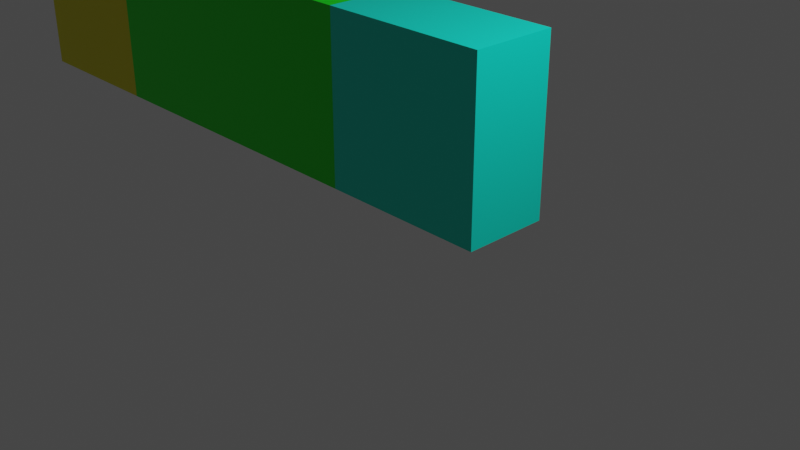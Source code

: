 # Source: ModularDemo.blend  (saved by Blender 2.92.15; exported with 4.5.12 LTS)
import bpy
from mathutils import Matrix  # noqa: F401  (used for matrix-valued properties, if any)

bpy.ops.wm.read_factory_settings(use_empty=True)
scene = bpy.context.scene
scene.name = 'Scene'

# ---- collections
col_collection = bpy.data.collections.new('Collection'); scene.collection.children.link(col_collection)

# ---- materials (node trees are filled in below, after node groups)
mat_material_001 = bpy.data.materials.new('Material.001')
mat_material_001.use_transparent_shadow = False
mat_material = bpy.data.materials.new('Material')
mat_material.alpha_threshold = 0.0
mat_material.use_transparent_shadow = False
mat_material.line_color = (0.0, 0.0, 0.0, 1.0)
mat_material_002 = bpy.data.materials.new('Material.002')
mat_material_002.use_transparent_shadow = False

# ---- material node trees
mat_material_001.use_nodes = True; mat_material_001.node_tree.nodes.clear()
_N = mat_material_001.node_tree.nodes; _L = mat_material_001.node_tree.links
n0 = _N.new('ShaderNodeBsdfPrincipled'); n0.name = 'Principled BSDF'; n0.location = (10, 300)
n0.distribution = 'GGX'
n0.subsurface_method = 'BURLEY'
n0.inputs[0].default_value = (0.0, 0.8, 0.6193, 1.0)
n0.inputs[3].default_value = 1.45
n0.inputs[27].default_value = (0.0, 0.0, 0.0, 1.0)
n0.inputs[28].default_value = 1.0
n1 = _N.new('ShaderNodeOutputMaterial'); n1.name = 'Material Output'; n1.location = (300, 300)
_L.new(n0.outputs[0], n1.inputs[0])
n1.is_active_output = True
mat_material.use_nodes = True; mat_material.node_tree.nodes.clear()
_N = mat_material.node_tree.nodes; _L = mat_material.node_tree.links
n0 = _N.new('ShaderNodeOutputMaterial'); n0.name = 'Material Output'; n0.location = (300, 300)
n1 = _N.new('ShaderNodeBsdfPrincipled'); n1.name = 'Principled BSDF'; n1.location = (10, 300)
n1.distribution = 'GGX'
n1.subsurface_method = 'BURLEY'
n1.inputs[0].default_value = (0.0002804, 0.8, 0.001894, 1.0)
n1.inputs[2].default_value = 0.4
n1.inputs[3].default_value = 1.45
n1.inputs[27].default_value = (0.0, 0.0, 0.0, 1.0)
n1.inputs[28].default_value = 1.0
_L.new(n1.outputs[0], n0.inputs[0])
n0.is_active_output = True
mat_material_002.use_nodes = True; mat_material_002.node_tree.nodes.clear()
_N = mat_material_002.node_tree.nodes; _L = mat_material_002.node_tree.links
n0 = _N.new('ShaderNodeBsdfPrincipled'); n0.name = 'Principled BSDF'; n0.location = (10, 300)
n0.distribution = 'GGX'
n0.subsurface_method = 'BURLEY'
n0.inputs[0].default_value = (0.8, 0.7436, 0.0, 1.0)
n0.inputs[3].default_value = 1.45
n0.inputs[27].default_value = (0.0, 0.0, 0.0, 1.0)
n0.inputs[28].default_value = 1.0
n1 = _N.new('ShaderNodeOutputMaterial'); n1.name = 'Material Output'; n1.location = (300, 300)
_L.new(n0.outputs[0], n1.inputs[0])
n1.is_active_output = True

# ---- world
world_world = bpy.data.worlds.new('World'); scene.world = world_world
world_world.use_nodes = True; world_world.node_tree.nodes.clear()
_N = world_world.node_tree.nodes; _L = world_world.node_tree.links
n0 = _N.new('ShaderNodeOutputWorld'); n0.name = 'World Output'; n0.location = (300, 300)
n1 = _N.new('ShaderNodeBackground'); n1.name = 'Background'; n1.location = (10, 300)
n1.inputs[0].default_value = (0.05088, 0.05088, 0.05088, 1.0)
_L.new(n1.outputs[0], n0.inputs[0])
n0.is_active_output = True
world_world.color = (0.05088, 0.05088, 0.05088)
world_world.use_sun_shadow = False
world_world.sun_shadow_jitter_overblur = 0.0

# ---- cameras
cam_camera = bpy.data.cameras.new('Camera')
cam_camera.clip_end = 100.0
cam_camera.ortho_scale = 7.314

# ---- lights
light_light = bpy.data.lights.new('Light', 'POINT')
light_light.transmission_factor = 0.0
light_light.energy = 1000.0
light_light.shadow_soft_size = 0.1
light_light.shadow_maximum_resolution = 0.006
light_light.use_absolute_resolution = True

# ---- meshes
me_cube = bpy.data.meshes.new('Cube')
me_cube.from_pydata([(1.0, 0.0, 1.0), (1.0, 0.0, -1.0), (1.0, -1.0, 1.0), (1.0, -1.0, -1.0), (-1.0, 0.0, 1.0), (-1.0, 0.0, -1.0), (-1.0, -1.0, 1.0), (-1.0, -1.0, -1.0)], [], [(0, 4, 6, 2), (3, 2, 6, 7), (7, 6, 4, 5), (5, 1, 3, 7), (1, 0, 2, 3), (5, 4, 0, 1)])
_uv = me_cube.uv_layers.new(name='UVMap')
_uv.uv.foreach_set('vector', [0.625, 0.5, 0.875, 0.5, 0.875, 0.75, 0.625, 0.75, 0.375, 0.75, 0.625, 0.75, 0.625, 1.0, 0.375, 1.0, 0.375, 0.0, 0.625, 0.0, 0.625, 0.25, 0.375, 0.25, 0.125, 0.5, 0.375, 0.5, 0.375, 0.75, 0.125, 0.75, 0.375, 0.5, 0.625, 0.5, 0.625, 0.75, 0.375, 0.75, 0.375, 0.25, 0.625, 0.25, 0.625, 0.5, 0.375, 0.5])
me_cube.materials.append(mat_material_001)
me_cube.use_remesh_preserve_volume = False
me_cube.use_remesh_preserve_attributes = False
me_cube.use_mirror_vertex_groups = False
me_cube.update()
me_cube_001 = bpy.data.meshes.new('Cube.001')
me_cube_001.from_pydata([(1.0, 0.0, 1.0), (1.0, 0.0, -1.0), (1.0, -1.0, 1.0), (1.0, -1.0, -1.0), (-1.0, 0.0, 1.0), (-1.0, 0.0, -1.0), (-1.0, -1.0, 1.0), (-1.0, -1.0, -1.0)], [], [(0, 4, 6, 2), (3, 2, 6, 7), (7, 6, 4, 5), (5, 1, 3, 7), (1, 0, 2, 3), (5, 4, 0, 1)])
_uv = me_cube_001.uv_layers.new(name='UVMap')
_uv.uv.foreach_set('vector', [0.625, 0.5, 0.875, 0.5, 0.875, 0.75, 0.625, 0.75, 0.375, 0.75, 0.625, 0.75, 0.625, 1.0, 0.375, 1.0, 0.375, 0.0, 0.625, 0.0, 0.625, 0.25, 0.375, 0.25, 0.125, 0.5, 0.375, 0.5, 0.375, 0.75, 0.125, 0.75, 0.375, 0.5, 0.625, 0.5, 0.625, 0.75, 0.375, 0.75, 0.375, 0.25, 0.625, 0.25, 0.625, 0.5, 0.375, 0.5])
me_cube_001.materials.append(mat_material)
me_cube_001.use_remesh_preserve_volume = False
me_cube_001.use_remesh_preserve_attributes = False
me_cube_001.use_mirror_vertex_groups = False
me_cube_001.update()
me_cube_002 = bpy.data.meshes.new('Cube.002')
me_cube_002.from_pydata([(1.0, 0.0, 1.0), (1.0, 0.0, -1.0), (1.0, -1.0, 1.0), (1.0, -1.0, -1.0), (-1.0, 0.0, 1.0), (-1.0, 0.0, -1.0), (-1.0, -1.0, 1.0), (-1.0, -1.0, -1.0), (0.0, -1.0, 1.0), (0.0, -1.0, -1.0), (0.0, 1.0, -1.0), (-1.0, 1.0, -1.0), (-1.0, 1.0, 1.0), (0.0, 1.0, 1.0), (0.0, 0.508, -1.0), (0.508, 0.0, -1.0), (0.0, -0.508, -1.0), (-0.508, 0.0, -1.0), (0.508, 0.0, 1.0), (0.0, 0.508, 1.0), (-0.508, 0.0, 1.0), (0.0, -0.508, 1.0)], [], [(9, 8, 6, 7), (7, 6, 4, 5), (15, 18, 0, 1), (1, 0, 2, 3), (5, 17, 16, 9, 7), (5, 4, 12, 11), (19, 14, 10, 13), (3, 2, 8, 9), (4, 20, 19, 13, 12), (11, 12, 13, 10), (0, 18, 21, 8, 2), (16, 15, 1, 3, 9), (21, 20, 4, 6, 8), (14, 15, 16, 17), (18, 19, 20, 21), (18, 15, 14, 19), (14, 17, 5, 11, 10)])
_uv = me_cube_002.uv_layers.new(name='UVMap')
_uv.uv.foreach_set('vector', [0.375, 0.875, 0.625, 0.875, 0.625, 1.0, 0.375, 1.0, 0.375, 0.0, 0.625, 0.0, 0.625, 0.25, 0.375, 0.25, 0.375, 0.4385, 0.625, 0.4385, 0.625, 0.5, 0.375, 0.5, 0.375, 0.5, 0.625, 0.5, 0.625, 0.75, 0.375, 0.75, 0.125, 0.5, 0.1865, 0.5, 0.25, 0.627, 0.25, 0.75, 0.125, 0.75, 0.375, 0.25, 0.625, 0.25, 0.625, 0.25, 0.375, 0.25, 0.625, 0.375, 0.375, 0.375, 0.375, 0.375, 0.625, 0.375, 0.375, 0.75, 0.625, 0.75, 0.625, 0.875, 0.375, 0.875, 0.875, 0.5, 0.8135, 0.5, 0.75, 0.5, 0.75, 0.5, 0.875, 0.5, 0.375, 0.25, 0.625, 0.25, 0.625, 0.375, 0.375, 0.375, 0.625, 0.5, 0.6865, 0.5, 0.75, 0.627, 0.75, 0.75, 0.625, 0.75, 0.25, 0.627, 0.3135, 0.5, 0.375, 0.5, 0.375, 0.75, 0.25, 0.75, 0.75, 0.627, 0.8135, 0.5, 0.875, 0.5, 0.875, 0.75, 0.75, 0.75, 0.25, 0.373, 0.25, 0.5, 0.25, 0.627, 0.1865, 0.5, 0.6865, 0.5, 0.75, 0.5, 0.8135, 0.5, 0.75, 0.627, 0.625, 0.4385, 0.375, 0.4385, 0.375, 0.375, 0.625, 0.375, 0.25, 0.5, 0.1865, 0.5, 0.125, 0.5, 0.125, 0.5, 0.25, 0.5])
me_cube_002.materials.append(mat_material_002)
me_cube_002.use_remesh_preserve_volume = False
me_cube_002.use_remesh_preserve_attributes = False
me_cube_002.use_mirror_vertex_groups = False
me_cube_002.update()

# ---- objects
ob_shortwall = bpy.data.objects.new('ShortWall', me_cube)
ob_light = bpy.data.objects.new('Light', light_light)
ob_camera = bpy.data.objects.new('Camera', cam_camera)
ob_longwall = bpy.data.objects.new('LongWall', me_cube_001)
ob_shortwall_001 = bpy.data.objects.new('ShortWall.001', me_cube_002)

# ---- transforms, parenting, visibility, modifiers, constraints
ob_shortwall.location = (0.0, 1.0, 1.0)
ob_shortwall.lock_rotations_4d = False
ob_shortwall.empty_display_type = 'ARROWS'
ob_shortwall.lineart.crease_threshold = 0.0
ob_light.location = (4.076, 1.005, 5.904)
ob_light.rotation_euler = (0.6503, 0.05522, 1.866)
ob_light.lock_rotations_4d = False
ob_light.empty_display_type = 'ARROWS'
ob_light.color = (0.0, 0.0, 0.0, 0.0)
ob_light.lineart.crease_threshold = 0.0
ob_camera.location = (7.359, -6.926, 4.958)
ob_camera.rotation_euler = (1.109, 0.0, 0.8149)
ob_camera.lock_rotations_4d = False
ob_camera.empty_display_type = 'ARROWS'
ob_camera.color = (0.0, 0.0, 0.0, 0.0)
ob_camera.display_type = 'WIRE'
ob_camera.lineart.crease_threshold = 0.0
ob_longwall.location = (-3.0, 1.0, 1.0)
ob_longwall.scale = (2.0, 1.0, 1.0)
ob_longwall.lock_rotations_4d = False
ob_longwall.empty_display_type = 'ARROWS'
ob_longwall.lineart.crease_threshold = 0.0
ob_shortwall_001.location = (-6.0, 1.0, 1.0)
ob_shortwall_001.lock_rotations_4d = False
ob_shortwall_001.empty_display_type = 'ARROWS'
ob_shortwall_001.lineart.crease_threshold = 0.0

# ---- collection membership
col_collection.objects.link(ob_shortwall)
col_collection.objects.link(ob_light)
col_collection.objects.link(ob_camera)
col_collection.objects.link(ob_longwall)
col_collection.objects.link(ob_shortwall_001)

# ---- scene / render settings (as saved in the file)
scene.camera = ob_camera
scene.frame_start = 1; scene.frame_end = 250; scene.frame_set(1)
scene.render.engine = 'BLENDER_EEVEE_NEXT'
scene.cycles.use_denoising = False
scene.cycles.samples = 128
scene.cycles.sampling_pattern = 'TABULATED_SOBOL'
scene.cycles.use_adaptive_sampling = False
scene.cycles.use_light_tree = False
scene.view_settings.view_transform = 'Filmic'
bpy.context.view_layer.update()

